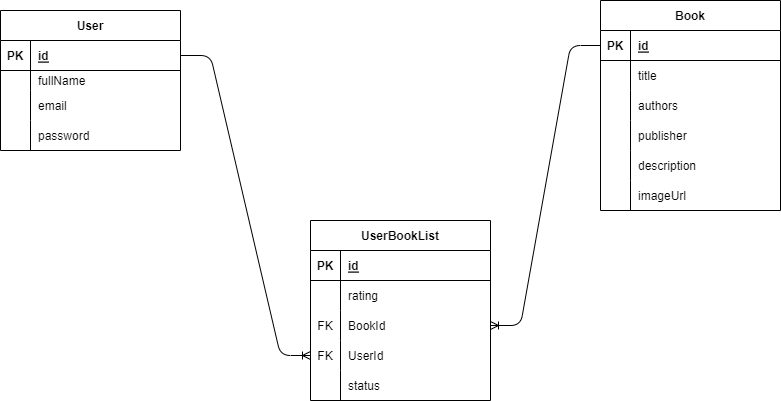

The diagram above was exported from draw.io. Its source (the exported page's mxGraphModel, read from the mxfile embedded in the PNG):
<mxGraphModel dx="1203" dy="365" grid="1" gridSize="10" guides="1" tooltips="1" connect="1" arrows="1" fold="1" page="1" pageScale="1" pageWidth="850" pageHeight="1100" math="0" shadow="0">
  <root>
    <mxCell id="0" />
    <mxCell id="1" parent="0" />
    <mxCell id="3" value="User" style="shape=table;startSize=30;container=1;collapsible=1;childLayout=tableLayout;fixedRows=1;rowLines=0;fontStyle=1;align=center;resizeLast=1;" parent="1" vertex="1">
      <mxGeometry x="-10" y="120" width="180" height="140" as="geometry" />
    </mxCell>
    <mxCell id="4" value="" style="shape=tableRow;horizontal=0;startSize=0;swimlaneHead=0;swimlaneBody=0;fillColor=none;collapsible=0;dropTarget=0;points=[[0,0.5],[1,0.5]];portConstraint=eastwest;top=0;left=0;right=0;bottom=1;" parent="3" vertex="1">
      <mxGeometry y="30" width="180" height="30" as="geometry" />
    </mxCell>
    <mxCell id="5" value="PK" style="shape=partialRectangle;connectable=0;fillColor=none;top=0;left=0;bottom=0;right=0;fontStyle=1;overflow=hidden;" parent="4" vertex="1">
      <mxGeometry width="30" height="30" as="geometry">
        <mxRectangle width="30" height="30" as="alternateBounds" />
      </mxGeometry>
    </mxCell>
    <mxCell id="6" value="id" style="shape=partialRectangle;connectable=0;fillColor=none;top=0;left=0;bottom=0;right=0;align=left;spacingLeft=6;fontStyle=5;overflow=hidden;" parent="4" vertex="1">
      <mxGeometry x="30" width="150" height="30" as="geometry">
        <mxRectangle width="150" height="30" as="alternateBounds" />
      </mxGeometry>
    </mxCell>
    <mxCell id="7" value="" style="shape=tableRow;horizontal=0;startSize=0;swimlaneHead=0;swimlaneBody=0;fillColor=none;collapsible=0;dropTarget=0;points=[[0,0.5],[1,0.5]];portConstraint=eastwest;top=0;left=0;right=0;bottom=0;" parent="3" vertex="1">
      <mxGeometry y="60" width="180" height="20" as="geometry" />
    </mxCell>
    <mxCell id="8" value="" style="shape=partialRectangle;connectable=0;fillColor=none;top=0;left=0;bottom=0;right=0;editable=1;overflow=hidden;" parent="7" vertex="1">
      <mxGeometry width="30" height="20" as="geometry">
        <mxRectangle width="30" height="20" as="alternateBounds" />
      </mxGeometry>
    </mxCell>
    <mxCell id="9" value="fullName" style="shape=partialRectangle;connectable=0;fillColor=none;top=0;left=0;bottom=0;right=0;align=left;spacingLeft=6;overflow=hidden;" parent="7" vertex="1">
      <mxGeometry x="30" width="150" height="20" as="geometry">
        <mxRectangle width="150" height="20" as="alternateBounds" />
      </mxGeometry>
    </mxCell>
    <mxCell id="10" value="" style="shape=tableRow;horizontal=0;startSize=0;swimlaneHead=0;swimlaneBody=0;fillColor=none;collapsible=0;dropTarget=0;points=[[0,0.5],[1,0.5]];portConstraint=eastwest;top=0;left=0;right=0;bottom=0;" parent="3" vertex="1">
      <mxGeometry y="80" width="180" height="30" as="geometry" />
    </mxCell>
    <mxCell id="11" value="" style="shape=partialRectangle;connectable=0;fillColor=none;top=0;left=0;bottom=0;right=0;editable=1;overflow=hidden;" parent="10" vertex="1">
      <mxGeometry width="30" height="30" as="geometry">
        <mxRectangle width="30" height="30" as="alternateBounds" />
      </mxGeometry>
    </mxCell>
    <mxCell id="12" value="email" style="shape=partialRectangle;connectable=0;fillColor=none;top=0;left=0;bottom=0;right=0;align=left;spacingLeft=6;overflow=hidden;" parent="10" vertex="1">
      <mxGeometry x="30" width="150" height="30" as="geometry">
        <mxRectangle width="150" height="30" as="alternateBounds" />
      </mxGeometry>
    </mxCell>
    <mxCell id="13" value="" style="shape=tableRow;horizontal=0;startSize=0;swimlaneHead=0;swimlaneBody=0;fillColor=none;collapsible=0;dropTarget=0;points=[[0,0.5],[1,0.5]];portConstraint=eastwest;top=0;left=0;right=0;bottom=0;" parent="3" vertex="1">
      <mxGeometry y="110" width="180" height="30" as="geometry" />
    </mxCell>
    <mxCell id="14" value="" style="shape=partialRectangle;connectable=0;fillColor=none;top=0;left=0;bottom=0;right=0;editable=1;overflow=hidden;" parent="13" vertex="1">
      <mxGeometry width="30" height="30" as="geometry">
        <mxRectangle width="30" height="30" as="alternateBounds" />
      </mxGeometry>
    </mxCell>
    <mxCell id="15" value="password" style="shape=partialRectangle;connectable=0;fillColor=none;top=0;left=0;bottom=0;right=0;align=left;spacingLeft=6;overflow=hidden;" parent="13" vertex="1">
      <mxGeometry x="30" width="150" height="30" as="geometry">
        <mxRectangle width="150" height="30" as="alternateBounds" />
      </mxGeometry>
    </mxCell>
    <mxCell id="16" value="Book" style="shape=table;startSize=30;container=1;collapsible=1;childLayout=tableLayout;fixedRows=1;rowLines=0;fontStyle=1;align=center;resizeLast=1;" parent="1" vertex="1">
      <mxGeometry x="590" y="110" width="180" height="210" as="geometry" />
    </mxCell>
    <mxCell id="17" value="" style="shape=tableRow;horizontal=0;startSize=0;swimlaneHead=0;swimlaneBody=0;fillColor=none;collapsible=0;dropTarget=0;points=[[0,0.5],[1,0.5]];portConstraint=eastwest;top=0;left=0;right=0;bottom=1;" parent="16" vertex="1">
      <mxGeometry y="30" width="180" height="30" as="geometry" />
    </mxCell>
    <mxCell id="18" value="PK" style="shape=partialRectangle;connectable=0;fillColor=none;top=0;left=0;bottom=0;right=0;fontStyle=1;overflow=hidden;" parent="17" vertex="1">
      <mxGeometry width="30" height="30" as="geometry">
        <mxRectangle width="30" height="30" as="alternateBounds" />
      </mxGeometry>
    </mxCell>
    <mxCell id="19" value="id" style="shape=partialRectangle;connectable=0;fillColor=none;top=0;left=0;bottom=0;right=0;align=left;spacingLeft=6;fontStyle=5;overflow=hidden;" parent="17" vertex="1">
      <mxGeometry x="30" width="150" height="30" as="geometry">
        <mxRectangle width="150" height="30" as="alternateBounds" />
      </mxGeometry>
    </mxCell>
    <mxCell id="20" value="" style="shape=tableRow;horizontal=0;startSize=0;swimlaneHead=0;swimlaneBody=0;fillColor=none;collapsible=0;dropTarget=0;points=[[0,0.5],[1,0.5]];portConstraint=eastwest;top=0;left=0;right=0;bottom=0;" parent="16" vertex="1">
      <mxGeometry y="60" width="180" height="30" as="geometry" />
    </mxCell>
    <mxCell id="21" value="" style="shape=partialRectangle;connectable=0;fillColor=none;top=0;left=0;bottom=0;right=0;editable=1;overflow=hidden;" parent="20" vertex="1">
      <mxGeometry width="30" height="30" as="geometry">
        <mxRectangle width="30" height="30" as="alternateBounds" />
      </mxGeometry>
    </mxCell>
    <mxCell id="22" value="title" style="shape=partialRectangle;connectable=0;fillColor=none;top=0;left=0;bottom=0;right=0;align=left;spacingLeft=6;overflow=hidden;" parent="20" vertex="1">
      <mxGeometry x="30" width="150" height="30" as="geometry">
        <mxRectangle width="150" height="30" as="alternateBounds" />
      </mxGeometry>
    </mxCell>
    <mxCell id="23" value="" style="shape=tableRow;horizontal=0;startSize=0;swimlaneHead=0;swimlaneBody=0;fillColor=none;collapsible=0;dropTarget=0;points=[[0,0.5],[1,0.5]];portConstraint=eastwest;top=0;left=0;right=0;bottom=0;" parent="16" vertex="1">
      <mxGeometry y="90" width="180" height="30" as="geometry" />
    </mxCell>
    <mxCell id="24" value="" style="shape=partialRectangle;connectable=0;fillColor=none;top=0;left=0;bottom=0;right=0;editable=1;overflow=hidden;" parent="23" vertex="1">
      <mxGeometry width="30" height="30" as="geometry">
        <mxRectangle width="30" height="30" as="alternateBounds" />
      </mxGeometry>
    </mxCell>
    <mxCell id="25" value="authors" style="shape=partialRectangle;connectable=0;fillColor=none;top=0;left=0;bottom=0;right=0;align=left;spacingLeft=6;overflow=hidden;" parent="23" vertex="1">
      <mxGeometry x="30" width="150" height="30" as="geometry">
        <mxRectangle width="150" height="30" as="alternateBounds" />
      </mxGeometry>
    </mxCell>
    <mxCell id="26" value="" style="shape=tableRow;horizontal=0;startSize=0;swimlaneHead=0;swimlaneBody=0;fillColor=none;collapsible=0;dropTarget=0;points=[[0,0.5],[1,0.5]];portConstraint=eastwest;top=0;left=0;right=0;bottom=0;" parent="16" vertex="1">
      <mxGeometry y="120" width="180" height="30" as="geometry" />
    </mxCell>
    <mxCell id="27" value="" style="shape=partialRectangle;connectable=0;fillColor=none;top=0;left=0;bottom=0;right=0;editable=1;overflow=hidden;" parent="26" vertex="1">
      <mxGeometry width="30" height="30" as="geometry">
        <mxRectangle width="30" height="30" as="alternateBounds" />
      </mxGeometry>
    </mxCell>
    <mxCell id="28" value="publisher" style="shape=partialRectangle;connectable=0;fillColor=none;top=0;left=0;bottom=0;right=0;align=left;spacingLeft=6;overflow=hidden;" parent="26" vertex="1">
      <mxGeometry x="30" width="150" height="30" as="geometry">
        <mxRectangle width="150" height="30" as="alternateBounds" />
      </mxGeometry>
    </mxCell>
    <mxCell id="66" style="shape=tableRow;horizontal=0;startSize=0;swimlaneHead=0;swimlaneBody=0;fillColor=none;collapsible=0;dropTarget=0;points=[[0,0.5],[1,0.5]];portConstraint=eastwest;top=0;left=0;right=0;bottom=0;" parent="16" vertex="1">
      <mxGeometry y="150" width="180" height="30" as="geometry" />
    </mxCell>
    <mxCell id="67" style="shape=partialRectangle;connectable=0;fillColor=none;top=0;left=0;bottom=0;right=0;editable=1;overflow=hidden;" parent="66" vertex="1">
      <mxGeometry width="30" height="30" as="geometry">
        <mxRectangle width="30" height="30" as="alternateBounds" />
      </mxGeometry>
    </mxCell>
    <mxCell id="68" value="description" style="shape=partialRectangle;connectable=0;fillColor=none;top=0;left=0;bottom=0;right=0;align=left;spacingLeft=6;overflow=hidden;" parent="66" vertex="1">
      <mxGeometry x="30" width="150" height="30" as="geometry">
        <mxRectangle width="150" height="30" as="alternateBounds" />
      </mxGeometry>
    </mxCell>
    <mxCell id="72" style="shape=tableRow;horizontal=0;startSize=0;swimlaneHead=0;swimlaneBody=0;fillColor=none;collapsible=0;dropTarget=0;points=[[0,0.5],[1,0.5]];portConstraint=eastwest;top=0;left=0;right=0;bottom=0;" parent="16" vertex="1">
      <mxGeometry y="180" width="180" height="30" as="geometry" />
    </mxCell>
    <mxCell id="73" style="shape=partialRectangle;connectable=0;fillColor=none;top=0;left=0;bottom=0;right=0;editable=1;overflow=hidden;" parent="72" vertex="1">
      <mxGeometry width="30" height="30" as="geometry">
        <mxRectangle width="30" height="30" as="alternateBounds" />
      </mxGeometry>
    </mxCell>
    <mxCell id="74" value="imageUrl" style="shape=partialRectangle;connectable=0;fillColor=none;top=0;left=0;bottom=0;right=0;align=left;spacingLeft=6;overflow=hidden;" parent="72" vertex="1">
      <mxGeometry x="30" width="150" height="30" as="geometry">
        <mxRectangle width="150" height="30" as="alternateBounds" />
      </mxGeometry>
    </mxCell>
    <mxCell id="29" value="UserBookList" style="shape=table;startSize=30;container=1;collapsible=1;childLayout=tableLayout;fixedRows=1;rowLines=0;fontStyle=1;align=center;resizeLast=1;" parent="1" vertex="1">
      <mxGeometry x="300" y="330" width="180" height="180" as="geometry" />
    </mxCell>
    <mxCell id="30" value="" style="shape=tableRow;horizontal=0;startSize=0;swimlaneHead=0;swimlaneBody=0;fillColor=none;collapsible=0;dropTarget=0;points=[[0,0.5],[1,0.5]];portConstraint=eastwest;top=0;left=0;right=0;bottom=1;" parent="29" vertex="1">
      <mxGeometry y="30" width="180" height="30" as="geometry" />
    </mxCell>
    <mxCell id="31" value="PK" style="shape=partialRectangle;connectable=0;fillColor=none;top=0;left=0;bottom=0;right=0;fontStyle=1;overflow=hidden;" parent="30" vertex="1">
      <mxGeometry width="30" height="30" as="geometry">
        <mxRectangle width="30" height="30" as="alternateBounds" />
      </mxGeometry>
    </mxCell>
    <mxCell id="32" value="id" style="shape=partialRectangle;connectable=0;fillColor=none;top=0;left=0;bottom=0;right=0;align=left;spacingLeft=6;fontStyle=5;overflow=hidden;" parent="30" vertex="1">
      <mxGeometry x="30" width="150" height="30" as="geometry">
        <mxRectangle width="150" height="30" as="alternateBounds" />
      </mxGeometry>
    </mxCell>
    <mxCell id="33" value="" style="shape=tableRow;horizontal=0;startSize=0;swimlaneHead=0;swimlaneBody=0;fillColor=none;collapsible=0;dropTarget=0;points=[[0,0.5],[1,0.5]];portConstraint=eastwest;top=0;left=0;right=0;bottom=0;" parent="29" vertex="1">
      <mxGeometry y="60" width="180" height="30" as="geometry" />
    </mxCell>
    <mxCell id="34" value="" style="shape=partialRectangle;connectable=0;fillColor=none;top=0;left=0;bottom=0;right=0;editable=1;overflow=hidden;" parent="33" vertex="1">
      <mxGeometry width="30" height="30" as="geometry">
        <mxRectangle width="30" height="30" as="alternateBounds" />
      </mxGeometry>
    </mxCell>
    <mxCell id="35" value="rating" style="shape=partialRectangle;connectable=0;fillColor=none;top=0;left=0;bottom=0;right=0;align=left;spacingLeft=6;overflow=hidden;" parent="33" vertex="1">
      <mxGeometry x="30" width="150" height="30" as="geometry">
        <mxRectangle width="150" height="30" as="alternateBounds" />
      </mxGeometry>
    </mxCell>
    <mxCell id="36" value="" style="shape=tableRow;horizontal=0;startSize=0;swimlaneHead=0;swimlaneBody=0;fillColor=none;collapsible=0;dropTarget=0;points=[[0,0.5],[1,0.5]];portConstraint=eastwest;top=0;left=0;right=0;bottom=0;" parent="29" vertex="1">
      <mxGeometry y="90" width="180" height="30" as="geometry" />
    </mxCell>
    <mxCell id="37" value="FK" style="shape=partialRectangle;connectable=0;fillColor=none;top=0;left=0;bottom=0;right=0;editable=1;overflow=hidden;" parent="36" vertex="1">
      <mxGeometry width="30" height="30" as="geometry">
        <mxRectangle width="30" height="30" as="alternateBounds" />
      </mxGeometry>
    </mxCell>
    <mxCell id="38" value="BookId" style="shape=partialRectangle;connectable=0;fillColor=none;top=0;left=0;bottom=0;right=0;align=left;spacingLeft=6;overflow=hidden;" parent="36" vertex="1">
      <mxGeometry x="30" width="150" height="30" as="geometry">
        <mxRectangle width="150" height="30" as="alternateBounds" />
      </mxGeometry>
    </mxCell>
    <mxCell id="39" value="" style="shape=tableRow;horizontal=0;startSize=0;swimlaneHead=0;swimlaneBody=0;fillColor=none;collapsible=0;dropTarget=0;points=[[0,0.5],[1,0.5]];portConstraint=eastwest;top=0;left=0;right=0;bottom=0;" parent="29" vertex="1">
      <mxGeometry y="120" width="180" height="30" as="geometry" />
    </mxCell>
    <mxCell id="40" value="FK" style="shape=partialRectangle;connectable=0;fillColor=none;top=0;left=0;bottom=0;right=0;editable=1;overflow=hidden;" parent="39" vertex="1">
      <mxGeometry width="30" height="30" as="geometry">
        <mxRectangle width="30" height="30" as="alternateBounds" />
      </mxGeometry>
    </mxCell>
    <mxCell id="41" value="UserId" style="shape=partialRectangle;connectable=0;fillColor=none;top=0;left=0;bottom=0;right=0;align=left;spacingLeft=6;overflow=hidden;" parent="39" vertex="1">
      <mxGeometry x="30" width="150" height="30" as="geometry">
        <mxRectangle width="150" height="30" as="alternateBounds" />
      </mxGeometry>
    </mxCell>
    <mxCell id="55" style="shape=tableRow;horizontal=0;startSize=0;swimlaneHead=0;swimlaneBody=0;fillColor=none;collapsible=0;dropTarget=0;points=[[0,0.5],[1,0.5]];portConstraint=eastwest;top=0;left=0;right=0;bottom=0;" parent="29" vertex="1">
      <mxGeometry y="150" width="180" height="30" as="geometry" />
    </mxCell>
    <mxCell id="56" style="shape=partialRectangle;connectable=0;fillColor=none;top=0;left=0;bottom=0;right=0;editable=1;overflow=hidden;" parent="55" vertex="1">
      <mxGeometry width="30" height="30" as="geometry">
        <mxRectangle width="30" height="30" as="alternateBounds" />
      </mxGeometry>
    </mxCell>
    <mxCell id="57" value="status" style="shape=partialRectangle;connectable=0;fillColor=none;top=0;left=0;bottom=0;right=0;align=left;spacingLeft=6;overflow=hidden;" parent="55" vertex="1">
      <mxGeometry x="30" width="150" height="30" as="geometry">
        <mxRectangle width="150" height="30" as="alternateBounds" />
      </mxGeometry>
    </mxCell>
    <mxCell id="59" value="" style="edgeStyle=entityRelationEdgeStyle;fontSize=12;html=1;endArrow=ERoneToMany;exitX=0;exitY=0.5;exitDx=0;exitDy=0;entryX=1;entryY=0.5;entryDx=0;entryDy=0;" parent="1" source="17" target="36" edge="1">
      <mxGeometry width="100" height="100" relative="1" as="geometry">
        <mxPoint x="380" y="155" as="sourcePoint" />
        <mxPoint x="350" y="400" as="targetPoint" />
      </mxGeometry>
    </mxCell>
    <mxCell id="75" value="" style="edgeStyle=entityRelationEdgeStyle;fontSize=12;html=1;endArrow=ERoneToMany;exitX=1;exitY=0.5;exitDx=0;exitDy=0;entryX=0;entryY=0.5;entryDx=0;entryDy=0;" parent="1" source="4" target="39" edge="1">
      <mxGeometry width="100" height="100" relative="1" as="geometry">
        <mxPoint x="200" y="250" as="sourcePoint" />
        <mxPoint x="300" y="410" as="targetPoint" />
      </mxGeometry>
    </mxCell>
  </root>
</mxGraphModel>